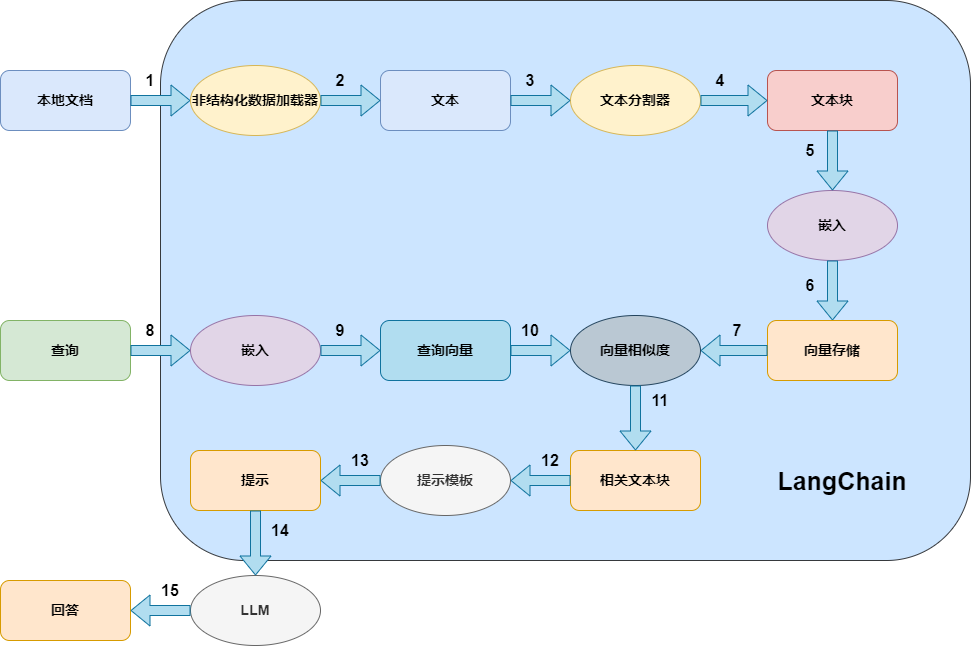

The diagram above was exported from draw.io. Its source (the exported page's mxGraphModel, read from the mxfile embedded in the PNG):
<mxGraphModel dx="1434" dy="836" grid="1" gridSize="10" guides="1" tooltips="1" connect="1" arrows="1" fold="1" page="1" pageScale="1" pageWidth="827" pageHeight="1169" math="0" shadow="0">
  <root>
    <mxCell id="0" />
    <mxCell id="1" parent="0" />
    <mxCell id="cAa5NzXsQG5OgRG1_ZQi-54" value="" style="rounded=1;whiteSpace=wrap;html=1;fillColor=#cce5ff;strokeColor=#36393d;" parent="1" vertex="1">
      <mxGeometry x="220" y="70" width="810" height="560" as="geometry" />
    </mxCell>
    <mxCell id="cAa5NzXsQG5OgRG1_ZQi-1" value="&lt;font style=&quot;font-size: 14px;&quot;&gt;&lt;b&gt;本地文档&lt;/b&gt;&lt;/font&gt;" style="rounded=1;whiteSpace=wrap;html=1;fillColor=#dae8fc;strokeColor=#6c8ebf;" parent="1" vertex="1">
      <mxGeometry x="60" y="140" width="130" height="60" as="geometry" />
    </mxCell>
    <mxCell id="cAa5NzXsQG5OgRG1_ZQi-2" value="&lt;font style=&quot;font-size: 14px;&quot;&gt;&lt;b&gt;查询&lt;/b&gt;&lt;/font&gt;" style="rounded=1;whiteSpace=wrap;html=1;fillColor=#d5e8d4;strokeColor=#82b366;" parent="1" vertex="1">
      <mxGeometry x="60" y="390" width="130" height="60" as="geometry" />
    </mxCell>
    <mxCell id="cAa5NzXsQG5OgRG1_ZQi-3" value="&lt;span style=&quot;font-size: 14px;&quot;&gt;&lt;b&gt;回答&lt;/b&gt;&lt;/span&gt;" style="rounded=1;whiteSpace=wrap;html=1;fillColor=#ffe6cc;strokeColor=#d79b00;" parent="1" vertex="1">
      <mxGeometry x="60" y="650" width="130" height="60" as="geometry" />
    </mxCell>
    <mxCell id="cAa5NzXsQG5OgRG1_ZQi-4" value="" style="shape=flexArrow;endArrow=classic;html=1;rounded=0;exitX=1;exitY=0.5;exitDx=0;exitDy=0;fillColor=#b1ddf0;strokeColor=#10739e;entryX=0;entryY=0.5;entryDx=0;entryDy=0;" parent="1" source="cAa5NzXsQG5OgRG1_ZQi-1" target="cAa5NzXsQG5OgRG1_ZQi-5" edge="1">
      <mxGeometry width="50" height="50" relative="1" as="geometry">
        <mxPoint x="500" y="460" as="sourcePoint" />
        <mxPoint x="250" y="170" as="targetPoint" />
      </mxGeometry>
    </mxCell>
    <mxCell id="cAa5NzXsQG5OgRG1_ZQi-5" value="&lt;font style=&quot;font-size: 14px;&quot;&gt;&lt;b&gt;非结构化数据加载器&lt;/b&gt;&lt;/font&gt;" style="ellipse;whiteSpace=wrap;html=1;fillColor=#fff2cc;strokeColor=#d6b656;" parent="1" vertex="1">
      <mxGeometry x="250" y="135" width="130" height="70" as="geometry" />
    </mxCell>
    <mxCell id="cAa5NzXsQG5OgRG1_ZQi-10" value="" style="edgeStyle=orthogonalEdgeStyle;rounded=0;orthogonalLoop=1;jettySize=auto;html=1;" parent="1" source="cAa5NzXsQG5OgRG1_ZQi-6" target="cAa5NzXsQG5OgRG1_ZQi-5" edge="1">
      <mxGeometry relative="1" as="geometry" />
    </mxCell>
    <mxCell id="cAa5NzXsQG5OgRG1_ZQi-6" value="&lt;font style=&quot;font-size: 14px;&quot;&gt;&lt;b&gt;文本&lt;/b&gt;&lt;/font&gt;" style="rounded=1;whiteSpace=wrap;html=1;fillColor=#dae8fc;strokeColor=#6c8ebf;" parent="1" vertex="1">
      <mxGeometry x="440" y="140" width="130" height="60" as="geometry" />
    </mxCell>
    <mxCell id="cAa5NzXsQG5OgRG1_ZQi-8" value="" style="shape=flexArrow;endArrow=classic;html=1;rounded=0;exitX=1;exitY=0.5;exitDx=0;exitDy=0;fillColor=#b1ddf0;strokeColor=#10739e;entryX=0;entryY=0.5;entryDx=0;entryDy=0;" parent="1" source="cAa5NzXsQG5OgRG1_ZQi-5" target="cAa5NzXsQG5OgRG1_ZQi-6" edge="1">
      <mxGeometry width="50" height="50" relative="1" as="geometry">
        <mxPoint x="380" y="110" as="sourcePoint" />
        <mxPoint x="460" y="110" as="targetPoint" />
      </mxGeometry>
    </mxCell>
    <mxCell id="cAa5NzXsQG5OgRG1_ZQi-9" value="&lt;span style=&quot;font-size: 14px;&quot;&gt;&lt;b&gt;文本分割器&lt;/b&gt;&lt;/span&gt;" style="ellipse;whiteSpace=wrap;html=1;fillColor=#fff2cc;strokeColor=#d6b656;" parent="1" vertex="1">
      <mxGeometry x="630" y="135" width="130" height="70" as="geometry" />
    </mxCell>
    <mxCell id="cAa5NzXsQG5OgRG1_ZQi-11" value="" style="shape=flexArrow;endArrow=classic;html=1;rounded=0;exitX=1;exitY=0.5;exitDx=0;exitDy=0;fillColor=#b1ddf0;strokeColor=#10739e;entryX=0;entryY=0.5;entryDx=0;entryDy=0;" parent="1" source="cAa5NzXsQG5OgRG1_ZQi-6" target="cAa5NzXsQG5OgRG1_ZQi-9" edge="1">
      <mxGeometry width="50" height="50" relative="1" as="geometry">
        <mxPoint x="380" y="180" as="sourcePoint" />
        <mxPoint x="440" y="180" as="targetPoint" />
      </mxGeometry>
    </mxCell>
    <mxCell id="cAa5NzXsQG5OgRG1_ZQi-16" value="" style="edgeStyle=orthogonalEdgeStyle;rounded=0;orthogonalLoop=1;jettySize=auto;html=1;" parent="1" source="cAa5NzXsQG5OgRG1_ZQi-12" target="cAa5NzXsQG5OgRG1_ZQi-14" edge="1">
      <mxGeometry relative="1" as="geometry" />
    </mxCell>
    <mxCell id="cAa5NzXsQG5OgRG1_ZQi-18" value="" style="edgeStyle=orthogonalEdgeStyle;rounded=0;orthogonalLoop=1;jettySize=auto;html=1;" parent="1" source="cAa5NzXsQG5OgRG1_ZQi-12" target="cAa5NzXsQG5OgRG1_ZQi-14" edge="1">
      <mxGeometry relative="1" as="geometry" />
    </mxCell>
    <mxCell id="cAa5NzXsQG5OgRG1_ZQi-12" value="&lt;font style=&quot;font-size: 14px;&quot;&gt;&lt;b&gt;文本块&lt;/b&gt;&lt;/font&gt;" style="rounded=1;whiteSpace=wrap;html=1;fillColor=#f8cecc;strokeColor=#b85450;" parent="1" vertex="1">
      <mxGeometry x="827" y="140" width="130" height="60" as="geometry" />
    </mxCell>
    <mxCell id="cAa5NzXsQG5OgRG1_ZQi-13" value="" style="shape=flexArrow;endArrow=classic;html=1;rounded=0;exitX=1;exitY=0.5;exitDx=0;exitDy=0;fillColor=#b1ddf0;strokeColor=#10739e;entryX=0;entryY=0.5;entryDx=0;entryDy=0;" parent="1" source="cAa5NzXsQG5OgRG1_ZQi-9" target="cAa5NzXsQG5OgRG1_ZQi-12" edge="1">
      <mxGeometry width="50" height="50" relative="1" as="geometry">
        <mxPoint x="580" y="180" as="sourcePoint" />
        <mxPoint x="640" y="180" as="targetPoint" />
      </mxGeometry>
    </mxCell>
    <mxCell id="cAa5NzXsQG5OgRG1_ZQi-14" value="&lt;font style=&quot;font-size: 14px;&quot;&gt;&lt;b&gt;嵌入&lt;/b&gt;&lt;/font&gt;" style="ellipse;whiteSpace=wrap;html=1;fillColor=#e1d5e7;strokeColor=#9673a6;" parent="1" vertex="1">
      <mxGeometry x="827" y="260" width="130" height="70" as="geometry" />
    </mxCell>
    <mxCell id="cAa5NzXsQG5OgRG1_ZQi-15" value="" style="shape=flexArrow;endArrow=classic;html=1;rounded=0;exitX=0.5;exitY=1;exitDx=0;exitDy=0;fillColor=#b1ddf0;entryX=0.5;entryY=0;entryDx=0;entryDy=0;strokeColor=#10739e;" parent="1" source="cAa5NzXsQG5OgRG1_ZQi-12" target="cAa5NzXsQG5OgRG1_ZQi-14" edge="1">
      <mxGeometry width="50" height="50" relative="1" as="geometry">
        <mxPoint x="770" y="180" as="sourcePoint" />
        <mxPoint x="837" y="180" as="targetPoint" />
      </mxGeometry>
    </mxCell>
    <mxCell id="cAa5NzXsQG5OgRG1_ZQi-19" value="" style="shape=flexArrow;endArrow=classic;html=1;rounded=0;exitX=0.5;exitY=1;exitDx=0;exitDy=0;fillColor=#b1ddf0;strokeColor=#10739e;entryX=0.5;entryY=0;entryDx=0;entryDy=0;" parent="1" source="cAa5NzXsQG5OgRG1_ZQi-14" target="cAa5NzXsQG5OgRG1_ZQi-20" edge="1">
      <mxGeometry width="50" height="50" relative="1" as="geometry">
        <mxPoint x="902" y="210" as="sourcePoint" />
        <mxPoint x="892" y="390" as="targetPoint" />
      </mxGeometry>
    </mxCell>
    <mxCell id="cAa5NzXsQG5OgRG1_ZQi-20" value="&lt;span style=&quot;font-size: 14px;&quot;&gt;&lt;b&gt;向量存储&lt;/b&gt;&lt;/span&gt;" style="rounded=1;whiteSpace=wrap;html=1;fillColor=#ffe6cc;strokeColor=#d79b00;" parent="1" vertex="1">
      <mxGeometry x="827" y="390" width="130" height="60" as="geometry" />
    </mxCell>
    <mxCell id="cAa5NzXsQG5OgRG1_ZQi-21" value="" style="shape=flexArrow;endArrow=classic;html=1;rounded=0;exitX=0;exitY=0.5;exitDx=0;exitDy=0;fillColor=#b1ddf0;strokeColor=#10739e;entryX=1;entryY=0.5;entryDx=0;entryDy=0;" parent="1" source="cAa5NzXsQG5OgRG1_ZQi-20" target="cAa5NzXsQG5OgRG1_ZQi-22" edge="1">
      <mxGeometry width="50" height="50" relative="1" as="geometry">
        <mxPoint x="902" y="340" as="sourcePoint" />
        <mxPoint x="760" y="420" as="targetPoint" />
      </mxGeometry>
    </mxCell>
    <mxCell id="cAa5NzXsQG5OgRG1_ZQi-22" value="&lt;font style=&quot;font-size: 14px;&quot;&gt;&lt;b&gt;向量相似度&lt;/b&gt;&lt;/font&gt;" style="ellipse;whiteSpace=wrap;html=1;fillColor=#bac8d3;strokeColor=#23445d;" parent="1" vertex="1">
      <mxGeometry x="630" y="385" width="130" height="70" as="geometry" />
    </mxCell>
    <mxCell id="cAa5NzXsQG5OgRG1_ZQi-23" value="" style="shape=flexArrow;endArrow=classic;html=1;rounded=0;exitX=1;exitY=0.5;exitDx=0;exitDy=0;fillColor=#b1ddf0;strokeColor=#10739e;entryX=0;entryY=0.5;entryDx=0;entryDy=0;" parent="1" source="cAa5NzXsQG5OgRG1_ZQi-2" target="cAa5NzXsQG5OgRG1_ZQi-24" edge="1">
      <mxGeometry width="50" height="50" relative="1" as="geometry">
        <mxPoint x="200" y="180" as="sourcePoint" />
        <mxPoint x="250" y="420" as="targetPoint" />
      </mxGeometry>
    </mxCell>
    <mxCell id="cAa5NzXsQG5OgRG1_ZQi-24" value="&lt;span style=&quot;font-size: 14px;&quot;&gt;&lt;b&gt;嵌入&lt;/b&gt;&lt;/span&gt;" style="ellipse;whiteSpace=wrap;html=1;fillColor=#e1d5e7;strokeColor=#9673a6;" parent="1" vertex="1">
      <mxGeometry x="250" y="385" width="130" height="70" as="geometry" />
    </mxCell>
    <mxCell id="cAa5NzXsQG5OgRG1_ZQi-25" value="&lt;span style=&quot;font-size: 14px;&quot;&gt;&lt;b&gt;查询向量&lt;/b&gt;&lt;/span&gt;" style="rounded=1;whiteSpace=wrap;html=1;fillColor=#b1ddf0;strokeColor=#10739e;" parent="1" vertex="1">
      <mxGeometry x="440" y="390" width="130" height="60" as="geometry" />
    </mxCell>
    <mxCell id="cAa5NzXsQG5OgRG1_ZQi-26" value="" style="shape=flexArrow;endArrow=classic;html=1;rounded=0;exitX=1;exitY=0.5;exitDx=0;exitDy=0;fillColor=#b1ddf0;strokeColor=#10739e;entryX=0;entryY=0.5;entryDx=0;entryDy=0;" parent="1" source="cAa5NzXsQG5OgRG1_ZQi-24" target="cAa5NzXsQG5OgRG1_ZQi-25" edge="1">
      <mxGeometry width="50" height="50" relative="1" as="geometry">
        <mxPoint x="200" y="430" as="sourcePoint" />
        <mxPoint x="260" y="430" as="targetPoint" />
      </mxGeometry>
    </mxCell>
    <mxCell id="cAa5NzXsQG5OgRG1_ZQi-27" value="" style="shape=flexArrow;endArrow=classic;html=1;rounded=0;exitX=1;exitY=0.5;exitDx=0;exitDy=0;fillColor=#b1ddf0;strokeColor=#10739e;entryX=0;entryY=0.5;entryDx=0;entryDy=0;" parent="1" source="cAa5NzXsQG5OgRG1_ZQi-25" target="cAa5NzXsQG5OgRG1_ZQi-22" edge="1">
      <mxGeometry width="50" height="50" relative="1" as="geometry">
        <mxPoint x="210" y="440" as="sourcePoint" />
        <mxPoint x="270" y="440" as="targetPoint" />
      </mxGeometry>
    </mxCell>
    <mxCell id="cAa5NzXsQG5OgRG1_ZQi-29" value="&lt;span style=&quot;font-size: 14px;&quot;&gt;&lt;b&gt;相关文本块&lt;/b&gt;&lt;/span&gt;" style="rounded=1;whiteSpace=wrap;html=1;fillColor=#ffe6cc;strokeColor=#d79b00;" parent="1" vertex="1">
      <mxGeometry x="630" y="520" width="130" height="60" as="geometry" />
    </mxCell>
    <mxCell id="cAa5NzXsQG5OgRG1_ZQi-30" value="" style="shape=flexArrow;endArrow=classic;html=1;rounded=0;exitX=0.5;exitY=1;exitDx=0;exitDy=0;fillColor=#b1ddf0;strokeColor=#10739e;entryX=0.5;entryY=0;entryDx=0;entryDy=0;" parent="1" source="cAa5NzXsQG5OgRG1_ZQi-22" target="cAa5NzXsQG5OgRG1_ZQi-29" edge="1">
      <mxGeometry width="50" height="50" relative="1" as="geometry">
        <mxPoint x="902" y="340" as="sourcePoint" />
        <mxPoint x="902" y="400" as="targetPoint" />
      </mxGeometry>
    </mxCell>
    <mxCell id="cAa5NzXsQG5OgRG1_ZQi-31" value="&lt;font style=&quot;font-size: 14px;&quot;&gt;&lt;b&gt;提示模板&lt;/b&gt;&lt;/font&gt;" style="ellipse;whiteSpace=wrap;html=1;fillColor=#f5f5f5;strokeColor=#666666;fontColor=#333333;" parent="1" vertex="1">
      <mxGeometry x="440" y="515" width="130" height="70" as="geometry" />
    </mxCell>
    <mxCell id="cAa5NzXsQG5OgRG1_ZQi-33" value="&lt;span style=&quot;font-size: 14px;&quot;&gt;&lt;b&gt;提示&lt;/b&gt;&lt;/span&gt;" style="rounded=1;whiteSpace=wrap;html=1;fillColor=#ffe6cc;strokeColor=#d79b00;" parent="1" vertex="1">
      <mxGeometry x="250" y="520" width="130" height="60" as="geometry" />
    </mxCell>
    <mxCell id="cAa5NzXsQG5OgRG1_ZQi-34" value="&lt;font style=&quot;font-size: 14px;&quot;&gt;&lt;b&gt;LLM&lt;/b&gt;&lt;/font&gt;" style="ellipse;whiteSpace=wrap;html=1;fillColor=#f5f5f5;strokeColor=#666666;fontColor=#333333;" parent="1" vertex="1">
      <mxGeometry x="250" y="645" width="130" height="70" as="geometry" />
    </mxCell>
    <mxCell id="cAa5NzXsQG5OgRG1_ZQi-35" value="" style="shape=flexArrow;endArrow=classic;html=1;rounded=0;exitX=0;exitY=0.5;exitDx=0;exitDy=0;fillColor=#b1ddf0;strokeColor=#10739e;entryX=1;entryY=0.5;entryDx=0;entryDy=0;" parent="1" source="cAa5NzXsQG5OgRG1_ZQi-34" target="cAa5NzXsQG5OgRG1_ZQi-3" edge="1">
      <mxGeometry width="50" height="50" relative="1" as="geometry">
        <mxPoint x="200" y="430" as="sourcePoint" />
        <mxPoint x="260" y="430" as="targetPoint" />
      </mxGeometry>
    </mxCell>
    <mxCell id="cAa5NzXsQG5OgRG1_ZQi-36" value="" style="shape=flexArrow;endArrow=classic;html=1;rounded=0;exitX=0.5;exitY=1;exitDx=0;exitDy=0;fillColor=#b1ddf0;strokeColor=#10739e;entryX=0.5;entryY=0;entryDx=0;entryDy=0;" parent="1" source="cAa5NzXsQG5OgRG1_ZQi-33" target="cAa5NzXsQG5OgRG1_ZQi-34" edge="1">
      <mxGeometry width="50" height="50" relative="1" as="geometry">
        <mxPoint x="210" y="440" as="sourcePoint" />
        <mxPoint x="270" y="440" as="targetPoint" />
      </mxGeometry>
    </mxCell>
    <mxCell id="cAa5NzXsQG5OgRG1_ZQi-37" value="" style="shape=flexArrow;endArrow=classic;html=1;rounded=0;exitX=0;exitY=0.5;exitDx=0;exitDy=0;fillColor=#b1ddf0;strokeColor=#10739e;entryX=1;entryY=0.5;entryDx=0;entryDy=0;" parent="1" source="cAa5NzXsQG5OgRG1_ZQi-31" target="cAa5NzXsQG5OgRG1_ZQi-33" edge="1">
      <mxGeometry width="50" height="50" relative="1" as="geometry">
        <mxPoint x="220" y="450" as="sourcePoint" />
        <mxPoint x="280" y="450" as="targetPoint" />
      </mxGeometry>
    </mxCell>
    <mxCell id="cAa5NzXsQG5OgRG1_ZQi-38" value="" style="shape=flexArrow;endArrow=classic;html=1;rounded=0;exitX=0;exitY=0.5;exitDx=0;exitDy=0;fillColor=#b1ddf0;strokeColor=#10739e;entryX=1;entryY=0.5;entryDx=0;entryDy=0;" parent="1" source="cAa5NzXsQG5OgRG1_ZQi-29" target="cAa5NzXsQG5OgRG1_ZQi-31" edge="1">
      <mxGeometry width="50" height="50" relative="1" as="geometry">
        <mxPoint x="230" y="460" as="sourcePoint" />
        <mxPoint x="290" y="460" as="targetPoint" />
      </mxGeometry>
    </mxCell>
    <mxCell id="cAa5NzXsQG5OgRG1_ZQi-39" value="&lt;font size=&quot;1&quot; style=&quot;&quot;&gt;&lt;b style=&quot;font-size: 16px;&quot;&gt;1&lt;/b&gt;&lt;/font&gt;" style="text;html=1;align=center;verticalAlign=middle;whiteSpace=wrap;rounded=0;" parent="1" vertex="1">
      <mxGeometry x="180" y="135" width="60" height="30" as="geometry" />
    </mxCell>
    <mxCell id="cAa5NzXsQG5OgRG1_ZQi-40" value="&lt;font size=&quot;1&quot; style=&quot;&quot;&gt;&lt;b style=&quot;font-size: 16px;&quot;&gt;2&lt;/b&gt;&lt;/font&gt;" style="text;html=1;align=center;verticalAlign=middle;whiteSpace=wrap;rounded=0;" parent="1" vertex="1">
      <mxGeometry x="370" y="135" width="60" height="30" as="geometry" />
    </mxCell>
    <mxCell id="cAa5NzXsQG5OgRG1_ZQi-41" value="&lt;font size=&quot;1&quot; style=&quot;&quot;&gt;&lt;b style=&quot;font-size: 16px;&quot;&gt;3&lt;/b&gt;&lt;/font&gt;" style="text;html=1;align=center;verticalAlign=middle;whiteSpace=wrap;rounded=0;" parent="1" vertex="1">
      <mxGeometry x="560" y="135" width="60" height="30" as="geometry" />
    </mxCell>
    <mxCell id="cAa5NzXsQG5OgRG1_ZQi-42" value="&lt;font size=&quot;1&quot; style=&quot;&quot;&gt;&lt;b style=&quot;font-size: 16px;&quot;&gt;4&lt;/b&gt;&lt;/font&gt;" style="text;html=1;align=center;verticalAlign=middle;whiteSpace=wrap;rounded=0;" parent="1" vertex="1">
      <mxGeometry x="750" y="135" width="60" height="30" as="geometry" />
    </mxCell>
    <mxCell id="cAa5NzXsQG5OgRG1_ZQi-43" value="&lt;font size=&quot;1&quot; style=&quot;&quot;&gt;&lt;b style=&quot;font-size: 16px;&quot;&gt;5&lt;/b&gt;&lt;/font&gt;" style="text;html=1;align=center;verticalAlign=middle;whiteSpace=wrap;rounded=0;" parent="1" vertex="1">
      <mxGeometry x="840" y="205" width="60" height="30" as="geometry" />
    </mxCell>
    <mxCell id="cAa5NzXsQG5OgRG1_ZQi-44" value="&lt;font size=&quot;1&quot; style=&quot;&quot;&gt;&lt;b style=&quot;font-size: 16px;&quot;&gt;6&lt;/b&gt;&lt;/font&gt;" style="text;html=1;align=center;verticalAlign=middle;whiteSpace=wrap;rounded=0;" parent="1" vertex="1">
      <mxGeometry x="840" y="340" width="60" height="30" as="geometry" />
    </mxCell>
    <mxCell id="cAa5NzXsQG5OgRG1_ZQi-45" value="&lt;font size=&quot;1&quot; style=&quot;&quot;&gt;&lt;b style=&quot;font-size: 16px;&quot;&gt;7&lt;/b&gt;&lt;/font&gt;" style="text;html=1;align=center;verticalAlign=middle;whiteSpace=wrap;rounded=0;" parent="1" vertex="1">
      <mxGeometry x="767" y="385" width="60" height="30" as="geometry" />
    </mxCell>
    <mxCell id="cAa5NzXsQG5OgRG1_ZQi-46" value="&lt;font size=&quot;1&quot; style=&quot;&quot;&gt;&lt;b style=&quot;font-size: 16px;&quot;&gt;8&lt;/b&gt;&lt;/font&gt;" style="text;html=1;align=center;verticalAlign=middle;whiteSpace=wrap;rounded=0;" parent="1" vertex="1">
      <mxGeometry x="180" y="385" width="60" height="30" as="geometry" />
    </mxCell>
    <mxCell id="cAa5NzXsQG5OgRG1_ZQi-47" value="&lt;font size=&quot;1&quot; style=&quot;&quot;&gt;&lt;b style=&quot;font-size: 16px;&quot;&gt;9&lt;/b&gt;&lt;/font&gt;" style="text;html=1;align=center;verticalAlign=middle;whiteSpace=wrap;rounded=0;" parent="1" vertex="1">
      <mxGeometry x="370" y="385" width="60" height="30" as="geometry" />
    </mxCell>
    <mxCell id="cAa5NzXsQG5OgRG1_ZQi-48" value="&lt;font size=&quot;1&quot; style=&quot;&quot;&gt;&lt;b style=&quot;font-size: 16px;&quot;&gt;10&lt;/b&gt;&lt;/font&gt;" style="text;html=1;align=center;verticalAlign=middle;whiteSpace=wrap;rounded=0;" parent="1" vertex="1">
      <mxGeometry x="560" y="385" width="60" height="30" as="geometry" />
    </mxCell>
    <mxCell id="cAa5NzXsQG5OgRG1_ZQi-49" value="&lt;font size=&quot;1&quot; style=&quot;&quot;&gt;&lt;b style=&quot;font-size: 16px;&quot;&gt;11&lt;/b&gt;&lt;/font&gt;" style="text;html=1;align=center;verticalAlign=middle;whiteSpace=wrap;rounded=0;" parent="1" vertex="1">
      <mxGeometry x="690" y="455" width="60" height="30" as="geometry" />
    </mxCell>
    <mxCell id="cAa5NzXsQG5OgRG1_ZQi-50" value="&lt;font size=&quot;1&quot; style=&quot;&quot;&gt;&lt;b style=&quot;font-size: 16px;&quot;&gt;12&lt;/b&gt;&lt;/font&gt;" style="text;html=1;align=center;verticalAlign=middle;whiteSpace=wrap;rounded=0;" parent="1" vertex="1">
      <mxGeometry x="580" y="515" width="60" height="30" as="geometry" />
    </mxCell>
    <mxCell id="cAa5NzXsQG5OgRG1_ZQi-51" value="&lt;font size=&quot;1&quot; style=&quot;&quot;&gt;&lt;b style=&quot;font-size: 16px;&quot;&gt;13&lt;/b&gt;&lt;/font&gt;" style="text;html=1;align=center;verticalAlign=middle;whiteSpace=wrap;rounded=0;" parent="1" vertex="1">
      <mxGeometry x="390" y="515" width="60" height="30" as="geometry" />
    </mxCell>
    <mxCell id="cAa5NzXsQG5OgRG1_ZQi-52" value="&lt;font size=&quot;1&quot; style=&quot;&quot;&gt;&lt;b style=&quot;font-size: 16px;&quot;&gt;14&lt;/b&gt;&lt;/font&gt;" style="text;html=1;align=center;verticalAlign=middle;whiteSpace=wrap;rounded=0;" parent="1" vertex="1">
      <mxGeometry x="310" y="585" width="60" height="30" as="geometry" />
    </mxCell>
    <mxCell id="cAa5NzXsQG5OgRG1_ZQi-53" value="&lt;font size=&quot;1&quot; style=&quot;&quot;&gt;&lt;b style=&quot;font-size: 16px;&quot;&gt;15&lt;/b&gt;&lt;/font&gt;" style="text;html=1;align=center;verticalAlign=middle;whiteSpace=wrap;rounded=0;" parent="1" vertex="1">
      <mxGeometry x="200" y="645" width="60" height="30" as="geometry" />
    </mxCell>
    <mxCell id="cAa5NzXsQG5OgRG1_ZQi-56" value="&lt;font size=&quot;1&quot; style=&quot;&quot;&gt;&lt;b style=&quot;font-size: 25px;&quot;&gt;LangChain&lt;/b&gt;&lt;/font&gt;" style="text;html=1;align=center;verticalAlign=middle;whiteSpace=wrap;rounded=0;" parent="1" vertex="1">
      <mxGeometry x="847" y="517.5" width="110" height="65" as="geometry" />
    </mxCell>
  </root>
</mxGraphModel>